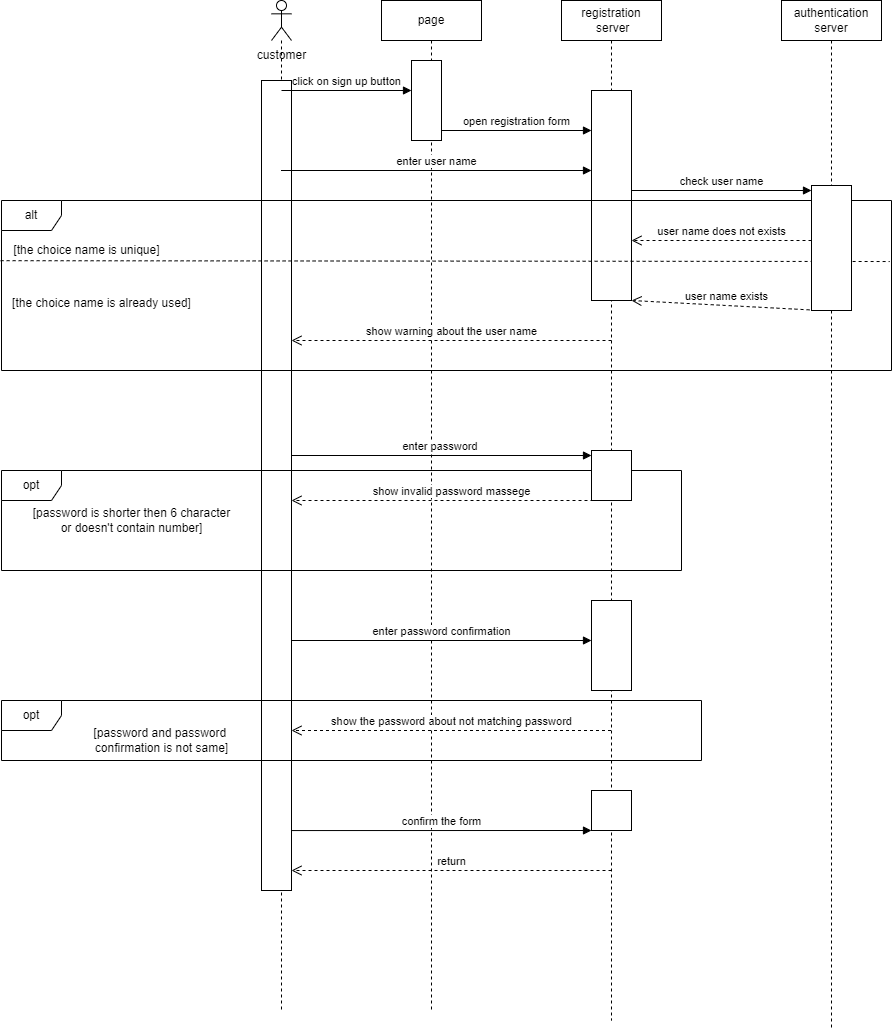

The diagram above was exported from draw.io. Its source (the exported page's mxGraphModel, read from the mxfile embedded in the PNG):
<mxGraphModel dx="1900" dy="565" grid="1" gridSize="10" guides="1" tooltips="1" connect="1" arrows="1" fold="1" page="1" pageScale="1" pageWidth="850" pageHeight="1100" math="0" shadow="0">
  <root>
    <mxCell id="0" />
    <mxCell id="1" parent="0" />
    <mxCell id="QM6yB_f_AK3hF5kmRYjg-1" value="" style="shape=umlLifeline;perimeter=lifelinePerimeter;whiteSpace=wrap;html=1;container=1;dropTarget=0;collapsible=0;recursiveResize=0;outlineConnect=0;portConstraint=eastwest;newEdgeStyle={&quot;curved&quot;:0,&quot;rounded&quot;:0};participant=umlActor;" vertex="1" parent="1">
      <mxGeometry x="190" y="120" width="20" height="1010" as="geometry" />
    </mxCell>
    <mxCell id="QM6yB_f_AK3hF5kmRYjg-32" value="" style="html=1;points=[[0,0,0,0,5],[0,1,0,0,-5],[1,0,0,0,5],[1,1,0,0,-5]];perimeter=orthogonalPerimeter;outlineConnect=0;targetShapes=umlLifeline;portConstraint=eastwest;newEdgeStyle={&quot;curved&quot;:0,&quot;rounded&quot;:0};" vertex="1" parent="QM6yB_f_AK3hF5kmRYjg-1">
      <mxGeometry x="-10" y="80" width="30" height="810" as="geometry" />
    </mxCell>
    <mxCell id="QM6yB_f_AK3hF5kmRYjg-2" value="page" style="shape=umlLifeline;perimeter=lifelinePerimeter;whiteSpace=wrap;html=1;container=1;dropTarget=0;collapsible=0;recursiveResize=0;outlineConnect=0;portConstraint=eastwest;newEdgeStyle={&quot;curved&quot;:0,&quot;rounded&quot;:0};" vertex="1" parent="1">
      <mxGeometry x="300" y="120" width="100" height="1010" as="geometry" />
    </mxCell>
    <mxCell id="QM6yB_f_AK3hF5kmRYjg-33" value="" style="html=1;points=[[0,0,0,0,5],[0,1,0,0,-5],[1,0,0,0,5],[1,1,0,0,-5]];perimeter=orthogonalPerimeter;outlineConnect=0;targetShapes=umlLifeline;portConstraint=eastwest;newEdgeStyle={&quot;curved&quot;:0,&quot;rounded&quot;:0};" vertex="1" parent="QM6yB_f_AK3hF5kmRYjg-2">
      <mxGeometry x="30" y="60" width="30" height="80" as="geometry" />
    </mxCell>
    <mxCell id="QM6yB_f_AK3hF5kmRYjg-3" value="registration&lt;div&gt;&amp;nbsp;server&lt;/div&gt;" style="shape=umlLifeline;perimeter=lifelinePerimeter;whiteSpace=wrap;html=1;container=1;dropTarget=0;collapsible=0;recursiveResize=0;outlineConnect=0;portConstraint=eastwest;newEdgeStyle={&quot;curved&quot;:0,&quot;rounded&quot;:0};" vertex="1" parent="1">
      <mxGeometry x="480" y="120" width="100" height="1020" as="geometry" />
    </mxCell>
    <mxCell id="QM6yB_f_AK3hF5kmRYjg-34" value="" style="html=1;points=[[0,0,0,0,5],[0,1,0,0,-5],[1,0,0,0,5],[1,1,0,0,-5]];perimeter=orthogonalPerimeter;outlineConnect=0;targetShapes=umlLifeline;portConstraint=eastwest;newEdgeStyle={&quot;curved&quot;:0,&quot;rounded&quot;:0};" vertex="1" parent="QM6yB_f_AK3hF5kmRYjg-3">
      <mxGeometry x="30" y="90" width="40" height="210" as="geometry" />
    </mxCell>
    <mxCell id="QM6yB_f_AK3hF5kmRYjg-36" value="" style="html=1;points=[[0,0,0,0,5],[0,1,0,0,-5],[1,0,0,0,5],[1,1,0,0,-5]];perimeter=orthogonalPerimeter;outlineConnect=0;targetShapes=umlLifeline;portConstraint=eastwest;newEdgeStyle={&quot;curved&quot;:0,&quot;rounded&quot;:0};" vertex="1" parent="QM6yB_f_AK3hF5kmRYjg-3">
      <mxGeometry x="30" y="600" width="40" height="90" as="geometry" />
    </mxCell>
    <mxCell id="QM6yB_f_AK3hF5kmRYjg-37" value="" style="html=1;points=[[0,0,0,0,5],[0,1,0,0,-5],[1,0,0,0,5],[1,1,0,0,-5]];perimeter=orthogonalPerimeter;outlineConnect=0;targetShapes=umlLifeline;portConstraint=eastwest;newEdgeStyle={&quot;curved&quot;:0,&quot;rounded&quot;:0};" vertex="1" parent="QM6yB_f_AK3hF5kmRYjg-3">
      <mxGeometry x="30" y="790" width="40" height="40" as="geometry" />
    </mxCell>
    <mxCell id="QM6yB_f_AK3hF5kmRYjg-4" value="authentication&lt;div&gt;server&lt;/div&gt;" style="shape=umlLifeline;perimeter=lifelinePerimeter;whiteSpace=wrap;html=1;container=1;dropTarget=0;collapsible=0;recursiveResize=0;outlineConnect=0;portConstraint=eastwest;newEdgeStyle={&quot;curved&quot;:0,&quot;rounded&quot;:0};" vertex="1" parent="1">
      <mxGeometry x="700" y="120" width="100" height="1030" as="geometry" />
    </mxCell>
    <mxCell id="QM6yB_f_AK3hF5kmRYjg-5" value="click on sign up button" style="html=1;verticalAlign=bottom;endArrow=block;curved=0;rounded=0;" edge="1" parent="1">
      <mxGeometry width="80" relative="1" as="geometry">
        <mxPoint x="200" y="210" as="sourcePoint" />
        <mxPoint x="330" y="210" as="targetPoint" />
      </mxGeometry>
    </mxCell>
    <mxCell id="QM6yB_f_AK3hF5kmRYjg-6" value="open registration form" style="html=1;verticalAlign=bottom;endArrow=block;curved=0;rounded=0;" edge="1" parent="1">
      <mxGeometry width="80" relative="1" as="geometry">
        <mxPoint x="360" y="250" as="sourcePoint" />
        <mxPoint x="510" y="250" as="targetPoint" />
      </mxGeometry>
    </mxCell>
    <mxCell id="QM6yB_f_AK3hF5kmRYjg-7" value="enter user name" style="html=1;verticalAlign=bottom;endArrow=block;curved=0;rounded=0;" edge="1" parent="1" source="QM6yB_f_AK3hF5kmRYjg-1">
      <mxGeometry width="80" relative="1" as="geometry">
        <mxPoint x="230" y="280" as="sourcePoint" />
        <mxPoint x="510" y="290" as="targetPoint" />
      </mxGeometry>
    </mxCell>
    <mxCell id="QM6yB_f_AK3hF5kmRYjg-8" value="check user name" style="html=1;verticalAlign=bottom;endArrow=block;curved=0;rounded=0;entryX=0;entryY=0;entryDx=0;entryDy=5;entryPerimeter=0;" edge="1" parent="1" target="QM6yB_f_AK3hF5kmRYjg-38">
      <mxGeometry x="0.0024" width="80" relative="1" as="geometry">
        <mxPoint x="550" y="310" as="sourcePoint" />
        <mxPoint x="610" y="310" as="targetPoint" />
        <mxPoint as="offset" />
      </mxGeometry>
    </mxCell>
    <mxCell id="QM6yB_f_AK3hF5kmRYjg-11" value="user name does not exists" style="html=1;verticalAlign=bottom;endArrow=open;dashed=1;endSize=8;curved=0;rounded=0;" edge="1" parent="1" source="QM6yB_f_AK3hF5kmRYjg-38">
      <mxGeometry relative="1" as="geometry">
        <mxPoint x="739.5" y="364.5" as="sourcePoint" />
        <mxPoint x="550" y="360" as="targetPoint" />
      </mxGeometry>
    </mxCell>
    <mxCell id="QM6yB_f_AK3hF5kmRYjg-12" value="user name exists" style="html=1;verticalAlign=bottom;endArrow=open;dashed=1;endSize=8;curved=0;rounded=0;" edge="1" parent="1" target="QM6yB_f_AK3hF5kmRYjg-34">
      <mxGeometry relative="1" as="geometry">
        <mxPoint x="740" y="430" as="sourcePoint" />
        <mxPoint x="529.5" y="430" as="targetPoint" />
      </mxGeometry>
    </mxCell>
    <mxCell id="QM6yB_f_AK3hF5kmRYjg-13" value="show warning about the user name" style="html=1;verticalAlign=bottom;endArrow=open;dashed=1;endSize=8;curved=0;rounded=0;" edge="1" parent="1" target="QM6yB_f_AK3hF5kmRYjg-32">
      <mxGeometry x="-0.0015" relative="1" as="geometry">
        <mxPoint x="530" y="460" as="sourcePoint" />
        <mxPoint x="220" y="460" as="targetPoint" />
        <mxPoint as="offset" />
      </mxGeometry>
    </mxCell>
    <mxCell id="QM6yB_f_AK3hF5kmRYjg-14" value="alt" style="shape=umlFrame;whiteSpace=wrap;html=1;pointerEvents=0;" vertex="1" parent="1">
      <mxGeometry x="-80" y="320" width="890" height="170" as="geometry" />
    </mxCell>
    <mxCell id="QM6yB_f_AK3hF5kmRYjg-18" value="" style="endArrow=none;dashed=1;html=1;rounded=0;exitX=-0.001;exitY=0.354;exitDx=0;exitDy=0;exitPerimeter=0;entryX=0.998;entryY=0.359;entryDx=0;entryDy=0;entryPerimeter=0;" edge="1" parent="1" source="QM6yB_f_AK3hF5kmRYjg-14" target="QM6yB_f_AK3hF5kmRYjg-14">
      <mxGeometry width="50" height="50" relative="1" as="geometry">
        <mxPoint x="20.000000000000036" y="380.83000000000004" as="sourcePoint" />
        <mxPoint x="740.79" y="380" as="targetPoint" />
      </mxGeometry>
    </mxCell>
    <mxCell id="QM6yB_f_AK3hF5kmRYjg-19" value="[the choice name is unique]" style="text;html=1;align=center;verticalAlign=middle;resizable=0;points=[];autosize=1;strokeColor=none;fillColor=none;" vertex="1" parent="1">
      <mxGeometry x="-80" y="355" width="170" height="30" as="geometry" />
    </mxCell>
    <mxCell id="QM6yB_f_AK3hF5kmRYjg-20" value="[the choice name is already used]" style="text;html=1;align=center;verticalAlign=middle;resizable=0;points=[];autosize=1;strokeColor=none;fillColor=none;" vertex="1" parent="1">
      <mxGeometry x="-80" y="408" width="200" height="30" as="geometry" />
    </mxCell>
    <mxCell id="QM6yB_f_AK3hF5kmRYjg-21" value="enter password&amp;nbsp;" style="html=1;verticalAlign=bottom;endArrow=block;curved=0;rounded=0;entryX=0;entryY=0;entryDx=0;entryDy=5;entryPerimeter=0;" edge="1" parent="1" source="QM6yB_f_AK3hF5kmRYjg-32" target="QM6yB_f_AK3hF5kmRYjg-35">
      <mxGeometry width="80" relative="1" as="geometry">
        <mxPoint x="205.25" y="560.0000000000001" as="sourcePoint" />
        <mxPoint x="524.75" y="560.0000000000001" as="targetPoint" />
      </mxGeometry>
    </mxCell>
    <mxCell id="QM6yB_f_AK3hF5kmRYjg-23" value="show invalid password massege" style="html=1;verticalAlign=bottom;endArrow=open;dashed=1;endSize=8;curved=0;rounded=0;" edge="1" parent="1" target="QM6yB_f_AK3hF5kmRYjg-32">
      <mxGeometry relative="1" as="geometry">
        <mxPoint x="530" y="620" as="sourcePoint" />
        <mxPoint x="220" y="620" as="targetPoint" />
      </mxGeometry>
    </mxCell>
    <mxCell id="QM6yB_f_AK3hF5kmRYjg-24" value="opt" style="shape=umlFrame;whiteSpace=wrap;html=1;pointerEvents=0;" vertex="1" parent="1">
      <mxGeometry x="-80" y="590" width="680" height="100" as="geometry" />
    </mxCell>
    <mxCell id="QM6yB_f_AK3hF5kmRYjg-25" value="[password is shorter then 6 character&lt;div&gt;or doesn't contain number]&lt;/div&gt;" style="text;html=1;align=center;verticalAlign=middle;resizable=0;points=[];autosize=1;strokeColor=none;fillColor=none;" vertex="1" parent="1">
      <mxGeometry x="-60" y="620" width="220" height="40" as="geometry" />
    </mxCell>
    <mxCell id="QM6yB_f_AK3hF5kmRYjg-26" value="enter password confirmation" style="html=1;verticalAlign=bottom;endArrow=block;curved=0;rounded=0;" edge="1" parent="1">
      <mxGeometry width="80" relative="1" as="geometry">
        <mxPoint x="210" y="760" as="sourcePoint" />
        <mxPoint x="510" y="760" as="targetPoint" />
      </mxGeometry>
    </mxCell>
    <mxCell id="QM6yB_f_AK3hF5kmRYjg-27" value="show the password about not matching password" style="html=1;verticalAlign=bottom;endArrow=open;dashed=1;endSize=8;curved=0;rounded=0;" edge="1" parent="1" target="QM6yB_f_AK3hF5kmRYjg-32">
      <mxGeometry relative="1" as="geometry">
        <mxPoint x="529.5" y="850" as="sourcePoint" />
        <mxPoint x="220" y="850" as="targetPoint" />
      </mxGeometry>
    </mxCell>
    <mxCell id="QM6yB_f_AK3hF5kmRYjg-28" value="opt" style="shape=umlFrame;whiteSpace=wrap;html=1;pointerEvents=0;" vertex="1" parent="1">
      <mxGeometry x="-80" y="820" width="700" height="60" as="geometry" />
    </mxCell>
    <mxCell id="QM6yB_f_AK3hF5kmRYjg-29" value="[password and password&amp;nbsp;&lt;div&gt;confirmation is not same]&lt;/div&gt;" style="text;html=1;align=center;verticalAlign=middle;resizable=0;points=[];autosize=1;strokeColor=none;fillColor=none;" vertex="1" parent="1">
      <mxGeometry y="840" width="160" height="40" as="geometry" />
    </mxCell>
    <mxCell id="QM6yB_f_AK3hF5kmRYjg-30" value="confirm the form" style="html=1;verticalAlign=bottom;endArrow=block;curved=0;rounded=0;exitX=1;exitY=0.926;exitDx=0;exitDy=0;exitPerimeter=0;" edge="1" parent="1" source="QM6yB_f_AK3hF5kmRYjg-32">
      <mxGeometry width="80" relative="1" as="geometry">
        <mxPoint x="220" y="950" as="sourcePoint" />
        <mxPoint x="510" y="950" as="targetPoint" />
      </mxGeometry>
    </mxCell>
    <mxCell id="QM6yB_f_AK3hF5kmRYjg-31" value="return" style="html=1;verticalAlign=bottom;endArrow=open;dashed=1;endSize=8;curved=0;rounded=0;" edge="1" parent="1" target="QM6yB_f_AK3hF5kmRYjg-32">
      <mxGeometry relative="1" as="geometry">
        <mxPoint x="530" y="990" as="sourcePoint" />
        <mxPoint x="220" y="990" as="targetPoint" />
      </mxGeometry>
    </mxCell>
    <mxCell id="QM6yB_f_AK3hF5kmRYjg-35" value="" style="html=1;points=[[0,0,0,0,5],[0,1,0,0,-5],[1,0,0,0,5],[1,1,0,0,-5]];perimeter=orthogonalPerimeter;outlineConnect=0;targetShapes=umlLifeline;portConstraint=eastwest;newEdgeStyle={&quot;curved&quot;:0,&quot;rounded&quot;:0};" vertex="1" parent="1">
      <mxGeometry x="510" y="570" width="40" height="50" as="geometry" />
    </mxCell>
    <mxCell id="QM6yB_f_AK3hF5kmRYjg-38" value="" style="html=1;points=[[0,0,0,0,5],[0,1,0,0,-5],[1,0,0,0,5],[1,1,0,0,-5]];perimeter=orthogonalPerimeter;outlineConnect=0;targetShapes=umlLifeline;portConstraint=eastwest;newEdgeStyle={&quot;curved&quot;:0,&quot;rounded&quot;:0};" vertex="1" parent="1">
      <mxGeometry x="730" y="305" width="40" height="125" as="geometry" />
    </mxCell>
    <mxCell id="QM6yB_f_AK3hF5kmRYjg-39" value="customer" style="text;html=1;align=center;verticalAlign=middle;resizable=0;points=[];autosize=1;strokeColor=none;fillColor=none;" vertex="1" parent="1">
      <mxGeometry x="165" y="160" width="70" height="30" as="geometry" />
    </mxCell>
  </root>
</mxGraphModel>